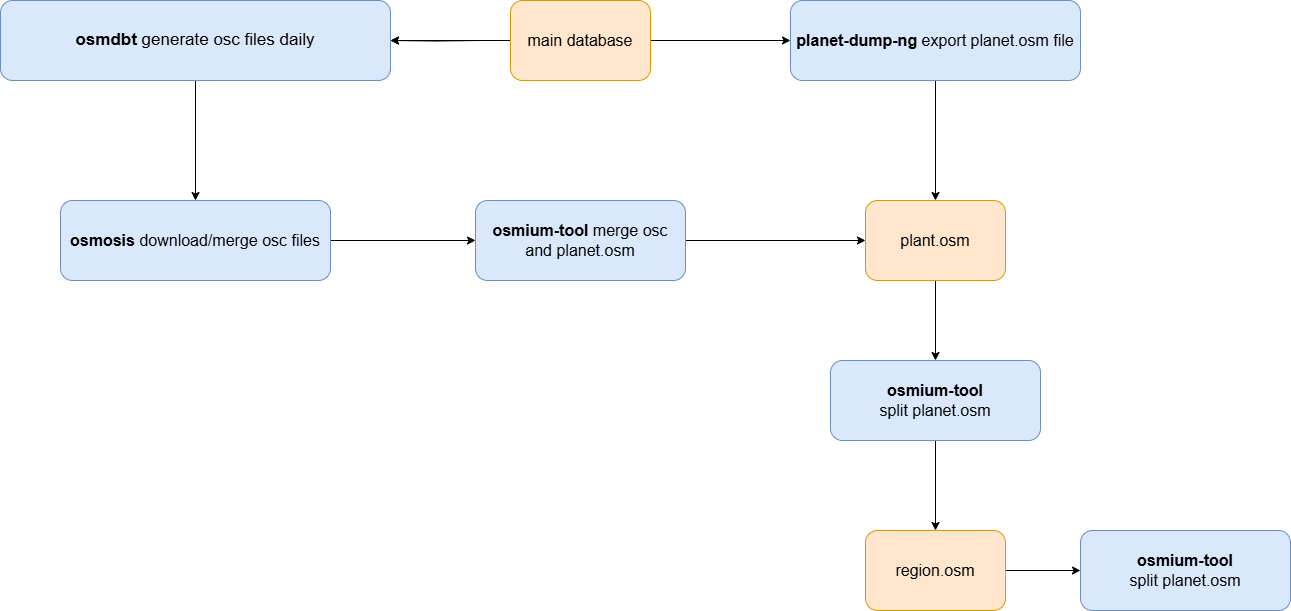

The diagram above was exported from draw.io. Its source (the exported page's mxGraphModel, read from the mxfile embedded in the PNG):
<mxGraphModel dx="2560" dy="2047" grid="1" gridSize="10" guides="1" tooltips="1" connect="1" arrows="1" fold="1" page="1" pageScale="1" pageWidth="827" pageHeight="1169" math="0" shadow="0">
  <root>
    <mxCell id="WIyWlLk6GJQsqaUBKTNV-0" />
    <mxCell id="WIyWlLk6GJQsqaUBKTNV-1" parent="WIyWlLk6GJQsqaUBKTNV-0" />
    <mxCell id="6XWoD8vuuJPrjjpI-uDR-1" style="edgeStyle=orthogonalEdgeStyle;rounded=0;orthogonalLoop=1;jettySize=auto;html=1;entryX=0;entryY=0.5;entryDx=0;entryDy=0;exitX=1;exitY=0.5;exitDx=0;exitDy=0;fontSize=16;" parent="WIyWlLk6GJQsqaUBKTNV-1" source="6XWoD8vuuJPrjjpI-uDR-24" target="6XWoD8vuuJPrjjpI-uDR-16" edge="1">
      <mxGeometry relative="1" as="geometry">
        <mxPoint x="450" y="30" as="targetPoint" />
        <mxPoint x="280" y="30" as="sourcePoint" />
      </mxGeometry>
    </mxCell>
    <mxCell id="6XWoD8vuuJPrjjpI-uDR-6" style="edgeStyle=orthogonalEdgeStyle;rounded=0;orthogonalLoop=1;jettySize=auto;html=1;entryX=1;entryY=0.5;entryDx=0;entryDy=0;fontSize=16;" parent="WIyWlLk6GJQsqaUBKTNV-1" target="WIyWlLk6GJQsqaUBKTNV-11" edge="1">
      <mxGeometry relative="1" as="geometry">
        <mxPoint x="140" y="30" as="sourcePoint" />
      </mxGeometry>
    </mxCell>
    <mxCell id="6XWoD8vuuJPrjjpI-uDR-11" style="edgeStyle=orthogonalEdgeStyle;rounded=0;orthogonalLoop=1;jettySize=auto;html=1;entryX=0.5;entryY=0;entryDx=0;entryDy=0;fontSize=16;" parent="WIyWlLk6GJQsqaUBKTNV-1" source="WIyWlLk6GJQsqaUBKTNV-11" target="6XWoD8vuuJPrjjpI-uDR-12" edge="1">
      <mxGeometry relative="1" as="geometry">
        <mxPoint x="-15" y="190" as="targetPoint" />
      </mxGeometry>
    </mxCell>
    <mxCell id="WIyWlLk6GJQsqaUBKTNV-11" value="&lt;font style=&quot;font-size: 17px;&quot;&gt;&lt;b style=&quot;text-wrap-mode: nowrap;&quot;&gt;osmdbt&amp;nbsp;&lt;/b&gt;generate osc files daily&lt;/font&gt;" style="rounded=1;whiteSpace=wrap;html=1;fontSize=12;glass=0;strokeWidth=1;shadow=0;fillColor=#dae8fc;strokeColor=#6c8ebf;" parent="WIyWlLk6GJQsqaUBKTNV-1" vertex="1">
      <mxGeometry x="-340" y="-10" width="390" height="80" as="geometry" />
    </mxCell>
    <mxCell id="6XWoD8vuuJPrjjpI-uDR-18" style="edgeStyle=orthogonalEdgeStyle;rounded=0;orthogonalLoop=1;jettySize=auto;html=1;entryX=0;entryY=0.5;entryDx=0;entryDy=0;fontSize=16;" parent="WIyWlLk6GJQsqaUBKTNV-1" source="6XWoD8vuuJPrjjpI-uDR-12" target="6XWoD8vuuJPrjjpI-uDR-17" edge="1">
      <mxGeometry relative="1" as="geometry" />
    </mxCell>
    <mxCell id="6XWoD8vuuJPrjjpI-uDR-12" value="&lt;span style=&quot;text-wrap-mode: nowrap;&quot;&gt;&lt;b&gt;osmosis&lt;/b&gt; download/&lt;/span&gt;&lt;span style=&quot;text-wrap-mode: nowrap;&quot;&gt;merge&lt;/span&gt;&lt;span style=&quot;text-wrap-mode: nowrap;&quot;&gt;&amp;nbsp;osc files&lt;/span&gt;" style="rounded=1;whiteSpace=wrap;html=1;fontSize=16;glass=0;strokeWidth=1;shadow=0;fillColor=#dae8fc;strokeColor=#6c8ebf;" parent="WIyWlLk6GJQsqaUBKTNV-1" vertex="1">
      <mxGeometry x="-280" y="190" width="270" height="80" as="geometry" />
    </mxCell>
    <mxCell id="0oRH2NwkbPTSBMWVRGXI-1" style="edgeStyle=orthogonalEdgeStyle;rounded=0;orthogonalLoop=1;jettySize=auto;html=1;fontSize=16;" edge="1" parent="WIyWlLk6GJQsqaUBKTNV-1" source="6XWoD8vuuJPrjjpI-uDR-16" target="0oRH2NwkbPTSBMWVRGXI-0">
      <mxGeometry relative="1" as="geometry" />
    </mxCell>
    <mxCell id="6XWoD8vuuJPrjjpI-uDR-16" value="&lt;b style=&quot;text-wrap-mode: nowrap;&quot;&gt;planet-dump-ng&amp;nbsp;&lt;/b&gt;&lt;span style=&quot;text-wrap-mode: nowrap;&quot;&gt;export&amp;nbsp;&lt;/span&gt;planet.osm file" style="rounded=1;whiteSpace=wrap;html=1;fontSize=16;glass=0;strokeWidth=1;shadow=0;fillColor=#dae8fc;strokeColor=#6c8ebf;" parent="WIyWlLk6GJQsqaUBKTNV-1" vertex="1">
      <mxGeometry x="450" y="-10" width="290" height="80" as="geometry" />
    </mxCell>
    <mxCell id="0oRH2NwkbPTSBMWVRGXI-3" style="edgeStyle=orthogonalEdgeStyle;rounded=0;orthogonalLoop=1;jettySize=auto;html=1;entryX=0;entryY=0.5;entryDx=0;entryDy=0;fontSize=16;" edge="1" parent="WIyWlLk6GJQsqaUBKTNV-1" source="6XWoD8vuuJPrjjpI-uDR-17" target="0oRH2NwkbPTSBMWVRGXI-0">
      <mxGeometry relative="1" as="geometry" />
    </mxCell>
    <mxCell id="6XWoD8vuuJPrjjpI-uDR-17" value="&lt;span data-teams=&quot;true&quot;&gt;&lt;b&gt;osmium-tool&lt;/b&gt; merge osc and&amp;nbsp;&lt;/span&gt;planet.osm" style="rounded=1;whiteSpace=wrap;html=1;fontSize=16;glass=0;strokeWidth=1;shadow=0;fillColor=#dae8fc;strokeColor=#6c8ebf;" parent="WIyWlLk6GJQsqaUBKTNV-1" vertex="1">
      <mxGeometry x="135" y="190" width="210" height="80" as="geometry" />
    </mxCell>
    <mxCell id="6XWoD8vuuJPrjjpI-uDR-25" value="" style="edgeStyle=orthogonalEdgeStyle;rounded=0;orthogonalLoop=1;jettySize=auto;html=1;fontSize=16;" parent="WIyWlLk6GJQsqaUBKTNV-1" source="6XWoD8vuuJPrjjpI-uDR-24" target="WIyWlLk6GJQsqaUBKTNV-11" edge="1">
      <mxGeometry relative="1" as="geometry" />
    </mxCell>
    <mxCell id="6XWoD8vuuJPrjjpI-uDR-24" value="&lt;span style=&quot;text-wrap-mode: nowrap;&quot;&gt;&lt;font&gt;main database&lt;/font&gt;&lt;/span&gt;" style="rounded=1;whiteSpace=wrap;html=1;fontSize=16;glass=0;strokeWidth=1;shadow=0;fillColor=#ffe6cc;strokeColor=#d79b00;" parent="WIyWlLk6GJQsqaUBKTNV-1" vertex="1">
      <mxGeometry x="170" y="-10" width="140" height="80" as="geometry" />
    </mxCell>
    <mxCell id="rFiBjlZTEnCZBt2MDsMB-5" style="edgeStyle=orthogonalEdgeStyle;rounded=0;orthogonalLoop=1;jettySize=auto;html=1;entryX=0.5;entryY=0;entryDx=0;entryDy=0;fontSize=16;" parent="WIyWlLk6GJQsqaUBKTNV-1" source="rFiBjlZTEnCZBt2MDsMB-4" target="rFiBjlZTEnCZBt2MDsMB-6" edge="1">
      <mxGeometry relative="1" as="geometry">
        <mxPoint x="215" y="500" as="targetPoint" />
      </mxGeometry>
    </mxCell>
    <mxCell id="rFiBjlZTEnCZBt2MDsMB-4" value="&lt;span data-teams=&quot;true&quot;&gt;&lt;b&gt;osmium-tool&lt;/b&gt; split&amp;nbsp;&lt;/span&gt;planet.osm" style="rounded=1;whiteSpace=wrap;html=1;fontSize=16;glass=0;strokeWidth=1;shadow=0;fillColor=#dae8fc;strokeColor=#6c8ebf;" parent="WIyWlLk6GJQsqaUBKTNV-1" vertex="1">
      <mxGeometry x="490" y="350" width="210" height="80" as="geometry" />
    </mxCell>
    <mxCell id="0oRH2NwkbPTSBMWVRGXI-5" style="edgeStyle=orthogonalEdgeStyle;rounded=0;orthogonalLoop=1;jettySize=auto;html=1;entryX=0;entryY=0.5;entryDx=0;entryDy=0;fontSize=16;" edge="1" parent="WIyWlLk6GJQsqaUBKTNV-1" source="rFiBjlZTEnCZBt2MDsMB-6" target="0oRH2NwkbPTSBMWVRGXI-6">
      <mxGeometry relative="1" as="geometry">
        <mxPoint x="730" y="545" as="targetPoint" />
      </mxGeometry>
    </mxCell>
    <mxCell id="rFiBjlZTEnCZBt2MDsMB-6" value="&lt;span style=&quot;text-wrap-mode: nowrap;&quot;&gt;region.osm&lt;/span&gt;" style="rounded=1;whiteSpace=wrap;html=1;fontSize=16;glass=0;strokeWidth=1;shadow=0;fillColor=#ffe6cc;strokeColor=#d79b00;" parent="WIyWlLk6GJQsqaUBKTNV-1" vertex="1">
      <mxGeometry x="525" y="520" width="140" height="80" as="geometry" />
    </mxCell>
    <mxCell id="0oRH2NwkbPTSBMWVRGXI-4" style="edgeStyle=orthogonalEdgeStyle;rounded=0;orthogonalLoop=1;jettySize=auto;html=1;fontSize=16;" edge="1" parent="WIyWlLk6GJQsqaUBKTNV-1" source="0oRH2NwkbPTSBMWVRGXI-0" target="rFiBjlZTEnCZBt2MDsMB-4">
      <mxGeometry relative="1" as="geometry" />
    </mxCell>
    <mxCell id="0oRH2NwkbPTSBMWVRGXI-0" value="&lt;span style=&quot;text-wrap-mode: nowrap;&quot;&gt;plant.osm&lt;/span&gt;" style="rounded=1;whiteSpace=wrap;html=1;fontSize=16;glass=0;strokeWidth=1;shadow=0;fillColor=#ffe6cc;strokeColor=#d79b00;" vertex="1" parent="WIyWlLk6GJQsqaUBKTNV-1">
      <mxGeometry x="525" y="190" width="140" height="80" as="geometry" />
    </mxCell>
    <mxCell id="0oRH2NwkbPTSBMWVRGXI-6" value="&lt;span data-teams=&quot;true&quot;&gt;&lt;b&gt;osmium-tool&lt;/b&gt; split&amp;nbsp;&lt;/span&gt;planet.osm" style="rounded=1;whiteSpace=wrap;html=1;fontSize=16;glass=0;strokeWidth=1;shadow=0;fillColor=#dae8fc;strokeColor=#6c8ebf;" vertex="1" parent="WIyWlLk6GJQsqaUBKTNV-1">
      <mxGeometry x="740" y="520" width="210" height="80" as="geometry" />
    </mxCell>
  </root>
</mxGraphModel>